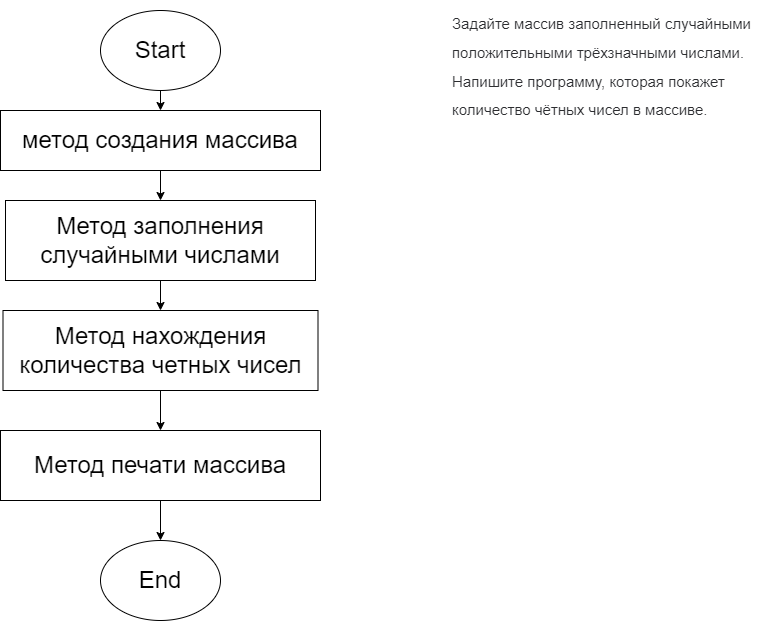

The diagram above was exported from draw.io. Its source (the exported page's mxGraphModel, read from the mxfile embedded in the PNG):
<mxGraphModel dx="1112" dy="368" grid="1" gridSize="10" guides="1" tooltips="1" connect="1" arrows="1" fold="1" page="1" pageScale="1" pageWidth="827" pageHeight="1169" math="0" shadow="0">
  <root>
    <mxCell id="0" />
    <mxCell id="1" parent="0" />
    <mxCell id="9" style="edgeStyle=none;html=1;exitX=0.5;exitY=1;exitDx=0;exitDy=0;entryX=0.5;entryY=0;entryDx=0;entryDy=0;fontSize=24;" edge="1" parent="1" source="2" target="4">
      <mxGeometry relative="1" as="geometry" />
    </mxCell>
    <mxCell id="2" value="Start" style="ellipse;whiteSpace=wrap;html=1;fontSize=24;" vertex="1" parent="1">
      <mxGeometry x="140" y="20" width="120" height="80" as="geometry" />
    </mxCell>
    <mxCell id="3" value="&lt;span style=&quot;color: rgb(44, 45, 48); font-family: roboto, &amp;quot;san francisco&amp;quot;, &amp;quot;helvetica neue&amp;quot;, helvetica, arial; font-size: 15px; font-style: normal; font-weight: 400; letter-spacing: normal; text-indent: 0px; text-transform: none; word-spacing: 0px; background-color: rgb(255, 255, 255); display: inline; float: none;&quot;&gt;Задайте массив заполненный случайными положительными трёхзначными числами. Напишите программу, которая покажет количество чётных чисел в массиве.&lt;/span&gt;" style="text;whiteSpace=wrap;html=1;fontSize=24;" vertex="1" parent="1">
      <mxGeometry x="490" y="10" width="320" height="150" as="geometry" />
    </mxCell>
    <mxCell id="10" style="edgeStyle=none;html=1;exitX=0.5;exitY=1;exitDx=0;exitDy=0;entryX=0.5;entryY=0;entryDx=0;entryDy=0;fontSize=24;" edge="1" parent="1" source="4" target="5">
      <mxGeometry relative="1" as="geometry" />
    </mxCell>
    <mxCell id="4" value="метод создания массива" style="rounded=0;whiteSpace=wrap;html=1;fontSize=24;" vertex="1" parent="1">
      <mxGeometry x="40" y="120" width="320" height="60" as="geometry" />
    </mxCell>
    <mxCell id="11" style="edgeStyle=none;html=1;exitX=0.5;exitY=1;exitDx=0;exitDy=0;entryX=0.5;entryY=0;entryDx=0;entryDy=0;fontSize=24;" edge="1" parent="1" source="5" target="6">
      <mxGeometry relative="1" as="geometry" />
    </mxCell>
    <mxCell id="5" value="Метод заполнения случайными числами" style="rounded=0;whiteSpace=wrap;html=1;fontSize=24;" vertex="1" parent="1">
      <mxGeometry x="45" y="210" width="310" height="80" as="geometry" />
    </mxCell>
    <mxCell id="12" style="edgeStyle=none;html=1;exitX=0.5;exitY=1;exitDx=0;exitDy=0;entryX=0.5;entryY=0;entryDx=0;entryDy=0;fontSize=24;" edge="1" parent="1" source="6" target="7">
      <mxGeometry relative="1" as="geometry" />
    </mxCell>
    <mxCell id="6" value="Метод нахождения количества четных чисел" style="rounded=0;whiteSpace=wrap;html=1;fontSize=24;" vertex="1" parent="1">
      <mxGeometry x="42.5" y="320" width="315" height="80" as="geometry" />
    </mxCell>
    <mxCell id="13" style="edgeStyle=none;html=1;exitX=0.5;exitY=1;exitDx=0;exitDy=0;entryX=0.5;entryY=0;entryDx=0;entryDy=0;fontSize=24;" edge="1" parent="1" source="7" target="8">
      <mxGeometry relative="1" as="geometry" />
    </mxCell>
    <mxCell id="7" value="Метод печати массива" style="rounded=0;whiteSpace=wrap;html=1;fontSize=24;" vertex="1" parent="1">
      <mxGeometry x="40" y="440" width="320" height="70" as="geometry" />
    </mxCell>
    <mxCell id="8" value="End" style="ellipse;whiteSpace=wrap;html=1;fontSize=24;" vertex="1" parent="1">
      <mxGeometry x="140" y="550" width="120" height="80" as="geometry" />
    </mxCell>
  </root>
</mxGraphModel>